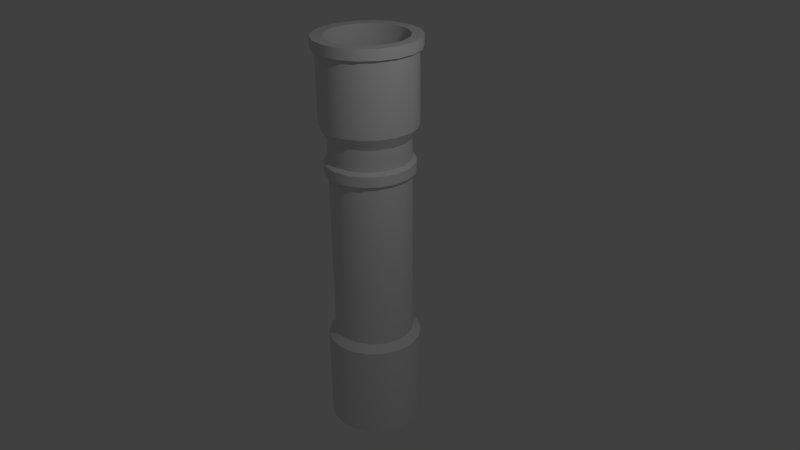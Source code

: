 # Source: schornstein1.blend  (saved by Blender 2.70.0; exported with 4.5.12 LTS)
import bpy
from mathutils import Matrix  # noqa: F401  (used for matrix-valued properties, if any)

bpy.ops.wm.read_factory_settings(use_empty=True)
scene = bpy.context.scene
scene.name = 'Scene'

# ---- collections
col_collection_1 = bpy.data.collections.new('Collection 1'); scene.collection.children.link(col_collection_1)

# ---- world
world_world = bpy.data.worlds.new('World'); scene.world = world_world
world_world.color = (0.05088, 0.05088, 0.05088)
world_world.use_sun_shadow = False
world_world.sun_shadow_jitter_overblur = 0.0
world_world.cycles.sampling_method = 'MANUAL'
world_world.cycles.sample_map_resolution = 256

# ---- cameras
cam_camera = bpy.data.cameras.new('Camera')
cam_camera.clip_end = 100.0
cam_camera.lens = 35.0
cam_camera.sensor_width = 32.0
cam_camera.sensor_height = 18.0
cam_camera.ortho_scale = 7.314
cam_camera.dof.focus_distance = 0.0
cam_camera.dof.aperture_fstop = 128.0

# ---- lights
light_lamp = bpy.data.lights.new('Lamp', 'POINT')
light_lamp.transmission_factor = 0.0
light_lamp.cutoff_distance = 30.0
light_lamp.energy = 100.0
light_lamp.shadow_buffer_clip_start = 1.001
light_lamp.shadow_soft_size = 0.1
light_lamp.shadow_maximum_resolution = 0.006
light_lamp.use_absolute_resolution = True
light_lamp.cycles.use_multiple_importance_sampling = False

# ---- meshes
me_cylinder = bpy.data.meshes.new('Cylinder')
me_cylinder.from_pydata([(0.4931, -0.08695, 2.311), (0.0, 0.5008, -1.321), (0.0, 0.5008, 1.256), (0.1713, 0.4706, 1.256), (0.1713, 0.4706, -1.321), (0.3219, 0.3836, 1.256), (0.3219, 0.3836, -1.321), (0.4337, 0.2504, 1.256), (0.4337, 0.2504, -1.321), (0.4931, 0.08695, 1.256), (0.4931, 0.08695, -1.321), (0.4931, -0.08695, 1.256), (0.4931, -0.08695, -1.321), (0.4337, -0.2504, 1.256), (0.4337, -0.2504, -1.321), (0.3219, -0.3836, 1.256), (0.3219, -0.3836, -1.321), (0.1713, -0.4706, 1.256), (0.1713, -0.4706, -1.321), (7.561e-08, -0.5008, 1.256), (7.561e-08, -0.5008, -1.321), (-0.1713, -0.4706, 1.256), (-0.1713, -0.4706, -1.321), (-0.3219, -0.3836, 1.256), (-0.3219, -0.3836, -1.321), (-0.4337, -0.2504, 1.256), (-0.4337, -0.2504, -1.321), (-0.4931, -0.08696, 1.256), (-0.4931, -0.08696, -1.321), (-0.4931, 0.08695, 1.256), (-0.4931, 0.08695, -1.321), (-0.4337, 0.2504, 1.256), (-0.4337, 0.2504, -1.321), (-0.3219, 0.3836, 1.256), (-0.3219, 0.3836, -1.321), (-0.1713, 0.4706, 1.256), (-0.1713, 0.4706, -1.321), (6.839e-10, 0.5925, -2.615), (6.839e-10, 0.5925, 2.311), (0.2027, 0.5568, -2.615), (0.2027, 0.5568, 2.311), (0.3809, 0.4539, -2.615), (0.3809, 0.4539, 2.311), (0.5132, 0.2963, -2.615), (0.5132, 0.2963, 2.311), (0.5835, 0.1029, -2.615), (0.5835, 0.1029, 2.311), (0.5835, -0.1029, -2.615), (0.5835, -0.1029, 2.311), (0.5132, -0.2963, -2.615), (0.5132, -0.2963, 2.311), (0.3809, -0.4539, -2.615), (0.3809, -0.4539, 2.311), (0.2027, -0.5568, -2.615), (0.2027, -0.5568, 2.311), (9.015e-08, -0.5925, -2.615), (9.015e-08, -0.5925, 2.311), (-0.2027, -0.5568, -2.615), (-0.2027, -0.5568, 2.311), (-0.3809, -0.4539, -2.615), (-0.3809, -0.4539, 2.311), (-0.5132, -0.2963, -2.615), (-0.5132, -0.2963, 2.311), (-0.5835, -0.1029, -2.615), (-0.5835, -0.1029, 2.311), (-0.5835, 0.1029, -2.615), (-0.5835, 0.1029, 2.311), (-0.5132, 0.2963, -2.615), (-0.5132, 0.2963, 2.311), (-0.3809, 0.4539, -2.615), (-0.3809, 0.4539, 2.311), (-0.2027, 0.5568, -2.615), (-0.2027, 0.5568, 2.311), (6.839e-10, 0.5925, -1.407), (6.839e-10, 0.5925, 1.407), (0.2027, 0.5568, 1.407), (0.2027, 0.5568, -1.407), (0.3809, 0.4539, 1.407), (0.3809, 0.4539, -1.407), (0.5132, 0.2963, 1.407), (0.5132, 0.2963, -1.407), (0.5835, 0.1029, 1.407), (0.5835, 0.1029, -1.407), (0.5835, -0.1029, 1.407), (0.5835, -0.1029, -1.407), (0.5132, -0.2963, 1.407), (0.5132, -0.2963, -1.407), (0.3809, -0.4539, 1.407), (0.3809, -0.4539, -1.407), (0.2027, -0.5568, 1.407), (0.2027, -0.5568, -1.407), (9.015e-08, -0.5925, 1.407), (9.015e-08, -0.5925, -1.407), (-0.2027, -0.5568, 1.407), (-0.2027, -0.5568, -1.407), (-0.3809, -0.4539, 1.407), (-0.3809, -0.4539, -1.407), (-0.5132, -0.2963, 1.407), (-0.5132, -0.2963, -1.407), (-0.5835, -0.1029, 1.407), (-0.5835, -0.1029, -1.407), (-0.5835, 0.1029, 1.407), (-0.5835, 0.1029, -1.407), (-0.5132, 0.2963, 1.407), (-0.5132, 0.2963, -1.407), (-0.3809, 0.4539, 1.407), (-0.3809, 0.4539, -1.407), (-0.2027, 0.5568, 1.407), (-0.2027, 0.5568, -1.407), (0.0, 0.5008, 2.442), (0.1713, 0.4706, 2.442), (0.3219, 0.3836, 2.442), (0.4337, 0.2504, 2.442), (0.4931, 0.08695, 2.442), (0.4931, -0.08695, 2.442), (0.4337, -0.2504, 2.442), (0.3219, -0.3836, 2.442), (0.1713, -0.4706, 2.442), (7.561e-08, -0.5008, 2.442), (-0.1713, -0.4706, 2.442), (-0.3219, -0.3836, 2.442), (-0.4337, -0.2504, 2.442), (-0.4931, -0.08696, 2.442), (-0.4931, 0.08695, 2.442), (-0.4337, 0.2504, 2.442), (-0.3219, 0.3836, 2.442), (-0.1713, 0.4706, 2.442), (2.791e-09, 0.6406, 2.311), (0.2191, 0.602, 2.311), (0.4118, 0.4907, 2.311), (0.5548, 0.3203, 2.311), (0.6309, 0.1112, 2.311), (0.6309, -0.1112, 2.311), (0.5548, -0.3203, 2.311), (0.4118, -0.4907, 2.311), (0.2191, -0.602, 2.311), (9.952e-08, -0.6406, 2.311), (-0.2191, -0.602, 2.311), (-0.4118, -0.4907, 2.311), (-0.5548, -0.3203, 2.311), (-0.6309, -0.1112, 2.311), (-0.6309, 0.1112, 2.311), (-0.5548, 0.3203, 2.311), (-0.4118, 0.4907, 2.311), (-0.2191, 0.602, 2.311), (2.791e-09, 0.6406, 2.442), (0.2191, 0.602, 2.442), (0.4118, 0.4907, 2.442), (0.5548, 0.3203, 2.442), (0.6309, 0.1112, 2.442), (0.6309, -0.1112, 2.442), (0.5548, -0.3203, 2.442), (0.4118, -0.4907, 2.442), (0.2191, -0.602, 2.442), (9.952e-08, -0.6406, 2.442), (-0.2191, -0.602, 2.442), (-0.4118, -0.4907, 2.442), (-0.5548, -0.3203, 2.442), (-0.6309, -0.1112, 2.442), (-0.6309, 0.1112, 2.442), (-0.5548, 0.3203, 2.442), (-0.4118, 0.4907, 2.442), (-0.2191, 0.602, 2.442), (-1.532e-09, 0.4235, -2.52), (0.1449, 0.398, -2.52), (0.2722, 0.3244, -2.52), (0.3668, 0.2118, -2.52), (0.4171, 0.07354, -2.52), (0.4171, -0.07354, -2.52), (0.3668, -0.2118, -2.52), (0.2722, -0.3244, -2.52), (0.1449, -0.398, -2.52), (6.242e-08, -0.4235, -2.52), (-0.1449, -0.398, -2.52), (-0.2722, -0.3244, -2.52), (-0.3668, -0.2118, -2.52), (-0.4171, -0.07354, -2.52), (-0.4171, 0.07354, -2.52), (-0.3668, 0.2118, -2.52), (-0.2722, 0.3244, -2.52), (-0.1449, 0.398, -2.52), (0.0, 0.5008, 0.99), (0.0, 0.5008, 0.7741), (0.1713, 0.4706, 0.7741), (0.1713, 0.4706, 0.99), (0.3219, 0.3836, 0.7741), (0.3219, 0.3836, 0.99), (0.4337, 0.2504, 0.7741), (0.4337, 0.2504, 0.99), (0.4931, 0.08695, 0.7741), (0.4931, 0.08695, 0.99), (0.4931, -0.08695, 0.7741), (0.4931, -0.08695, 0.99), (0.4337, -0.2504, 0.7741), (0.4337, -0.2504, 0.99), (0.3219, -0.3836, 0.7741), (0.3219, -0.3836, 0.99), (0.1713, -0.4706, 0.7741), (0.1713, -0.4706, 0.99), (7.561e-08, -0.5008, 0.7741), (7.561e-08, -0.5008, 0.99), (-0.1713, -0.4706, 0.7741), (-0.1713, -0.4706, 0.99), (-0.3219, -0.3836, 0.7741), (-0.3219, -0.3836, 0.99), (-0.4337, -0.2504, 0.7741), (-0.4337, -0.2504, 0.99), (-0.4931, -0.08696, 0.7741), (-0.4931, -0.08696, 0.99), (-0.4931, 0.08695, 0.7741), (-0.4931, 0.08695, 0.99), (-0.4337, 0.2504, 0.7741), (-0.4337, 0.2504, 0.99), (-0.3219, 0.3836, 0.7741), (-0.3219, 0.3836, 0.99), (-0.1713, 0.4706, 0.7741), (-0.1713, 0.4706, 0.99), (-3.912e-10, 0.5528, 0.9546), (-3.912e-10, 0.5528, 0.8287), (0.1891, 0.5194, 0.8287), (0.1891, 0.5194, 0.9546), (0.3553, 0.4234, 0.8287), (0.3553, 0.4234, 0.9546), (0.4787, 0.2764, 0.8287), (0.4787, 0.2764, 0.9546), (0.5444, 0.09598, 0.8287), (0.5444, 0.09598, 0.9546), (0.5444, -0.09598, 0.8287), (0.5444, -0.09598, 0.9546), (0.4787, -0.2764, 0.8287), (0.4787, -0.2764, 0.9546), (0.3553, -0.4234, 0.8287), (0.3553, -0.4234, 0.9546), (0.1891, -0.5194, 0.8287), (0.1891, -0.5194, 0.9546), (8.307e-08, -0.5528, 0.8287), (8.307e-08, -0.5528, 0.9546), (-0.1891, -0.5194, 0.8287), (-0.1891, -0.5194, 0.9546), (-0.3553, -0.4234, 0.8287), (-0.3553, -0.4234, 0.9546), (-0.4787, -0.2764, 0.8287), (-0.4787, -0.2764, 0.9546), (-0.5444, -0.09598, 0.8287), (-0.5444, -0.09598, 0.9546), (-0.5444, 0.09598, 0.8287), (-0.5444, 0.09598, 0.9546), (-0.4787, 0.2764, 0.8287), (-0.4787, 0.2764, 0.9546), (-0.3553, 0.4234, 0.8287), (-0.3553, 0.4234, 0.9546), (-0.1891, 0.5194, 0.8287), (-0.1891, 0.5194, 0.9546)], [(114, 0), (168, 0)], [(44, 42, 129, 130), (3, 2, 74, 75), (25, 23, 95, 97), (10, 12, 84, 82), (32, 34, 106, 104), (17, 15, 87, 89), (1, 4, 76, 73), (62, 60, 138, 139), (40, 38, 127, 128), (24, 26, 98, 96), (9, 7, 79, 81), (31, 29, 101, 103), (16, 18, 90, 88), (181, 2, 3, 184), (184, 3, 5, 186), (186, 5, 7, 188), (188, 7, 9, 190), (23, 21, 93, 95), (190, 9, 11, 192), (8, 10, 82, 80), (192, 11, 13, 194), (194, 13, 15, 196), (196, 15, 17, 198), (198, 17, 19, 200), (30, 32, 104, 102), (200, 19, 21, 202), (15, 13, 85, 87), (202, 21, 23, 204), (204, 23, 25, 206), (206, 25, 27, 208), (35, 33, 105, 107), (208, 27, 29, 210), (22, 24, 96, 94), (210, 29, 31, 212), (7, 5, 77, 79), (212, 31, 33, 214), (216, 35, 2, 181), (29, 27, 99, 101), (214, 33, 35, 216), (74, 38, 40, 75), (75, 40, 42, 77), (77, 42, 44, 79), (79, 44, 46, 81), (81, 46, 48, 83), (83, 48, 50, 85), (85, 50, 52, 87), (87, 52, 54, 89), (89, 54, 56, 91), (91, 56, 58, 93), (93, 58, 60, 95), (95, 60, 62, 97), (97, 62, 64, 99), (99, 64, 66, 101), (101, 66, 68, 103), (103, 68, 70, 105), (107, 72, 38, 74), (105, 70, 72, 107), (37, 73, 76, 39), (39, 76, 78, 41), (41, 78, 80, 43), (43, 80, 82, 45), (45, 82, 84, 47), (47, 84, 86, 49), (49, 86, 88, 51), (51, 88, 90, 53), (53, 90, 92, 55), (55, 92, 94, 57), (57, 94, 96, 59), (59, 96, 98, 61), (61, 98, 100, 63), (63, 100, 102, 65), (65, 102, 104, 67), (67, 104, 106, 69), (71, 108, 73, 37), (69, 106, 108, 71), (18, 20, 92, 90), (46, 44, 130, 131), (33, 31, 103, 105), (11, 9, 81, 83), (26, 28, 100, 98), (4, 6, 78, 76), (19, 17, 89, 91), (36, 1, 73, 108), (12, 14, 86, 84), (27, 25, 97, 99), (5, 3, 75, 77), (20, 22, 94, 92), (2, 35, 107, 74), (13, 11, 83, 85), (28, 30, 102, 100), (64, 62, 139, 140), (6, 8, 80, 78), (21, 19, 91, 93), (48, 46, 131, 132), (34, 36, 108, 106), (14, 16, 88, 86), (66, 64, 140, 141), (50, 48, 132, 133), (68, 66, 141, 142), (52, 50, 133, 134), (139, 138, 156, 157), (128, 127, 145, 146), (131, 130, 148, 149), (140, 139, 157, 158), (132, 131, 149, 150), (141, 140, 158, 159), (133, 132, 150, 151), (142, 141, 159, 160), (134, 133, 151, 152), (130, 129, 147, 148), (138, 137, 155, 156), (129, 128, 146, 147), (137, 136, 154, 155), (127, 144, 162, 145), (136, 135, 153, 154), (144, 143, 161, 162), (135, 134, 152, 153), (143, 142, 160, 161), (113, 114, 150, 149), (112, 113, 149, 148), (60, 58, 137, 138), (111, 112, 148, 147), (110, 111, 147, 146), (42, 40, 128, 129), (109, 110, 146, 145), (58, 56, 136, 137), (126, 109, 145, 162), (38, 72, 144, 127), (56, 54, 135, 136), (125, 126, 162, 161), (124, 125, 161, 160), (72, 70, 143, 144), (54, 52, 134, 135), (123, 124, 160, 159), (70, 68, 142, 143), (122, 123, 159, 158), (1, 182, 183, 4), (216, 181, 217, 252), (4, 183, 185, 6), (209, 207, 243, 245), (6, 185, 187, 8), (190, 192, 228, 226), (8, 187, 189, 10), (200, 202, 238, 236), (10, 189, 191, 12), (185, 183, 219, 221), (12, 191, 193, 14), (195, 193, 229, 231), (14, 193, 195, 16), (210, 212, 248, 246), (16, 195, 197, 18), (186, 188, 224, 222), (18, 197, 199, 20), (205, 203, 239, 241), (20, 199, 201, 22), (182, 215, 251, 218), (22, 201, 203, 24), (196, 198, 234, 232), (24, 203, 205, 26), (206, 208, 244, 242), (26, 205, 207, 28), (191, 189, 225, 227), (28, 207, 209, 30), (181, 184, 220, 217), (30, 209, 211, 32), (201, 199, 235, 237), (32, 211, 213, 34), (214, 216, 252, 250), (36, 215, 182, 1), (211, 209, 245, 247), (34, 213, 215, 36), (192, 194, 230, 228), (218, 217, 220, 219), (219, 220, 222, 221), (221, 222, 224, 223), (223, 224, 226, 225), (225, 226, 228, 227), (227, 228, 230, 229), (229, 230, 232, 231), (231, 232, 234, 233), (233, 234, 236, 235), (235, 236, 238, 237), (237, 238, 240, 239), (239, 240, 242, 241), (241, 242, 244, 243), (243, 244, 246, 245), (245, 246, 248, 247), (247, 248, 250, 249), (251, 252, 217, 218), (249, 250, 252, 251), (199, 197, 233, 235), (189, 187, 223, 225), (204, 206, 242, 240), (194, 196, 232, 230), (213, 211, 247, 249), (203, 201, 237, 239), (184, 186, 222, 220), (193, 191, 227, 229), (208, 210, 246, 244), (215, 213, 249, 251), (183, 182, 218, 219), (198, 200, 236, 234), (188, 190, 226, 224), (207, 205, 241, 243), (212, 214, 250, 248), (197, 195, 231, 233), (187, 185, 221, 223), (202, 204, 240, 238), (114, 115, 151, 150), (115, 116, 152, 151), (116, 117, 153, 152), (117, 118, 154, 153), (118, 119, 155, 154), (119, 120, 156, 155), (120, 121, 157, 156), (121, 122, 158, 157), (114, 168, 169, 115), (115, 169, 170, 116), (116, 170, 171, 117), (117, 171, 172, 118), (118, 172, 173, 119), (119, 173, 174, 120), (120, 174, 175, 121), (176, 122, 121, 175), (176, 177, 123, 122), (178, 124, 123, 177), (178, 179, 125, 124), (180, 126, 125, 179), (180, 163, 109, 126), (164, 110, 109, 163), (164, 165, 111, 110), (166, 112, 111, 165), (166, 167, 113, 112), (113, 167, 168, 114)])
me_cylinder.polygons.foreach_set('use_smooth', [True] * 234)
me_cylinder.use_remesh_preserve_volume = False
me_cylinder.use_remesh_preserve_attributes = False
me_cylinder.use_mirror_vertex_groups = False
me_cylinder.update()

# ---- objects
ob_cylinder = bpy.data.objects.new('Cylinder', me_cylinder)
ob_lamp = bpy.data.objects.new('Lamp', light_lamp)
ob_camera = bpy.data.objects.new('Camera', cam_camera)

# ---- transforms, parenting, visibility, modifiers, constraints
ob_cylinder.location = (0.0, 0.0, 1.179)
ob_cylinder.lineart.crease_threshold = 0.0
_m = ob_cylinder.modifiers.new('EdgeSplit', 'EDGE_SPLIT')
ob_lamp.location = (4.076, -0.6953, 5.904)
ob_lamp.rotation_euler = (0.6503, 0.05522, 1.866)
ob_lamp.lock_rotations_4d = False
ob_lamp.empty_display_type = 'ARROWS'
ob_lamp.color = (0.0, 0.0, 0.0, 0.0)
ob_lamp.lineart.crease_threshold = 0.0
ob_camera.location = (7.23, -6.279, 6.026)
ob_camera.rotation_euler = (1.109, 0.01082, 0.8149)
ob_camera.lock_rotations_4d = False
ob_camera.empty_display_type = 'ARROWS'
ob_camera.color = (0.0, 0.0, 0.0, 0.0)
ob_camera.display_type = 'WIRE'
ob_camera.lineart.crease_threshold = 0.0

# ---- collection membership
col_collection_1.objects.link(ob_cylinder)
col_collection_1.objects.link(ob_lamp)
col_collection_1.objects.link(ob_camera)

# ---- scene / render settings (as saved in the file)
scene.camera = ob_camera
scene.frame_start = 1; scene.frame_end = 250; scene.frame_set(0)
scene.render.engine = 'BLENDER_EEVEE_NEXT'
scene.render.resolution_percentage = 50
scene.render.dither_intensity = 0.0
scene.cycles.use_denoising = False
scene.cycles.samples = 10
scene.cycles.sampling_pattern = 'TABULATED_SOBOL'
scene.cycles.light_sampling_threshold = 0.0
scene.cycles.use_adaptive_sampling = False
scene.cycles.use_light_tree = False
scene.cycles.blur_glossy = 0.0
scene.cycles.volume_bounces = 1
scene.cycles.pixel_filter_type = 'GAUSSIAN'
scene.cycles.sample_clamp_indirect = 0.0
scene.view_settings.view_transform = 'Standard'
bpy.context.view_layer.update()

